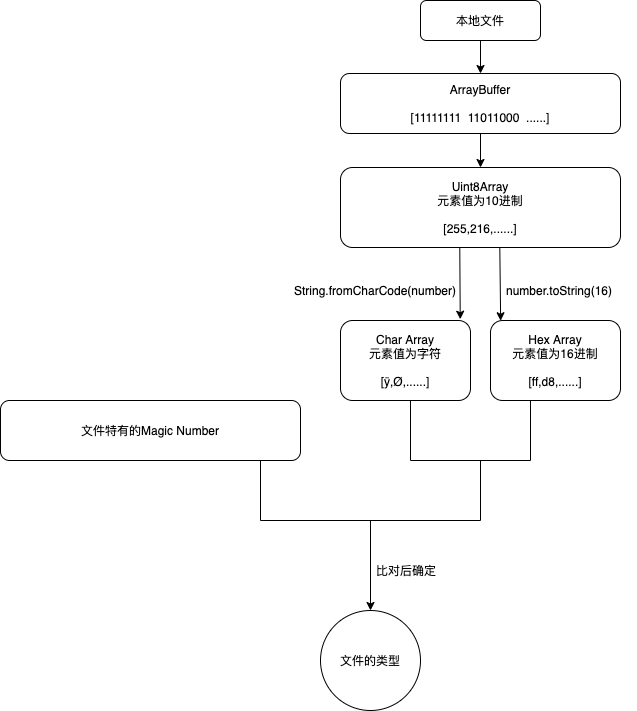

The diagram above was exported from draw.io. Its source (the exported page's mxGraphModel, read from the mxfile embedded in the PNG):
<mxGraphModel dx="1931" dy="699" grid="1" gridSize="10" guides="1" tooltips="1" connect="1" arrows="1" fold="1" page="1" pageScale="1" pageWidth="827" pageHeight="1169" math="0" shadow="0">
  <root>
    <mxCell id="WIyWlLk6GJQsqaUBKTNV-0" />
    <mxCell id="WIyWlLk6GJQsqaUBKTNV-1" parent="WIyWlLk6GJQsqaUBKTNV-0" />
    <mxCell id="WzJxKxexa3LUjGsHFSp6-15" style="edgeStyle=orthogonalEdgeStyle;rounded=0;orthogonalLoop=1;jettySize=auto;html=1;exitX=0.5;exitY=1;exitDx=0;exitDy=0;" parent="WIyWlLk6GJQsqaUBKTNV-1" source="zCfbplLc-SQVDSl4BtUS-29" edge="1">
      <mxGeometry relative="1" as="geometry">
        <mxPoint x="230" y="670" as="targetPoint" />
      </mxGeometry>
    </mxCell>
    <mxCell id="zCfbplLc-SQVDSl4BtUS-29" value="" style="shape=partialRectangle;whiteSpace=wrap;html=1;bottom=1;right=1;left=1;top=0;fillColor=none;routingCenterX=-0.5;" parent="WIyWlLk6GJQsqaUBKTNV-1" vertex="1">
      <mxGeometry x="120" y="520" width="220" height="60" as="geometry" />
    </mxCell>
    <mxCell id="zCfbplLc-SQVDSl4BtUS-26" style="edgeStyle=orthogonalEdgeStyle;rounded=0;orthogonalLoop=1;jettySize=auto;html=1;exitX=0.5;exitY=1;exitDx=0;exitDy=0;" parent="WIyWlLk6GJQsqaUBKTNV-1" source="WIyWlLk6GJQsqaUBKTNV-3" target="zCfbplLc-SQVDSl4BtUS-0" edge="1">
      <mxGeometry relative="1" as="geometry" />
    </mxCell>
    <mxCell id="WIyWlLk6GJQsqaUBKTNV-3" value="本地文件" style="rounded=1;whiteSpace=wrap;html=1;fontSize=12;glass=0;strokeWidth=1;shadow=0;" parent="WIyWlLk6GJQsqaUBKTNV-1" vertex="1">
      <mxGeometry x="280" y="60" width="120" height="40" as="geometry" />
    </mxCell>
    <mxCell id="zCfbplLc-SQVDSl4BtUS-27" style="edgeStyle=orthogonalEdgeStyle;rounded=0;orthogonalLoop=1;jettySize=auto;html=1;exitX=0.5;exitY=1;exitDx=0;exitDy=0;" parent="WIyWlLk6GJQsqaUBKTNV-1" source="zCfbplLc-SQVDSl4BtUS-0" target="zCfbplLc-SQVDSl4BtUS-23" edge="1">
      <mxGeometry relative="1" as="geometry" />
    </mxCell>
    <mxCell id="zCfbplLc-SQVDSl4BtUS-0" value="ArrayBuffer&lt;br&gt;&lt;br&gt;[11111111&amp;nbsp; 11011000&amp;nbsp; ......]" style="rounded=1;whiteSpace=wrap;html=1;" parent="WIyWlLk6GJQsqaUBKTNV-1" vertex="1">
      <mxGeometry x="200" y="133" width="280" height="60" as="geometry" />
    </mxCell>
    <mxCell id="zCfbplLc-SQVDSl4BtUS-1" value="Hex Array&lt;br&gt;元素值为16进制&lt;br&gt;&lt;br&gt;[ff,d8,......]" style="rounded=1;whiteSpace=wrap;html=1;" parent="WIyWlLk6GJQsqaUBKTNV-1" vertex="1">
      <mxGeometry x="350" y="380" width="130" height="80" as="geometry" />
    </mxCell>
    <mxCell id="zCfbplLc-SQVDSl4BtUS-5" value="文件特有的Magic Number" style="rounded=1;whiteSpace=wrap;html=1;" parent="WIyWlLk6GJQsqaUBKTNV-1" vertex="1">
      <mxGeometry x="-140" y="460" width="300" height="60" as="geometry" />
    </mxCell>
    <mxCell id="zCfbplLc-SQVDSl4BtUS-15" value="比对后确定" style="text;html=1;strokeColor=none;fillColor=none;align=center;verticalAlign=middle;whiteSpace=wrap;rounded=0;" parent="WIyWlLk6GJQsqaUBKTNV-1" vertex="1">
      <mxGeometry x="221" y="620" width="90" height="20" as="geometry" />
    </mxCell>
    <mxCell id="zCfbplLc-SQVDSl4BtUS-18" value="文件的类型" style="ellipse;whiteSpace=wrap;html=1;aspect=fixed;" parent="WIyWlLk6GJQsqaUBKTNV-1" vertex="1">
      <mxGeometry x="180" y="670" width="100" height="100" as="geometry" />
    </mxCell>
    <mxCell id="zCfbplLc-SQVDSl4BtUS-23" value="Uint8Array&lt;br&gt;&lt;span&gt;元素值为10进制&lt;br&gt;&lt;/span&gt;&lt;br&gt;[255,216,......]" style="rounded=1;whiteSpace=wrap;html=1;" parent="WIyWlLk6GJQsqaUBKTNV-1" vertex="1">
      <mxGeometry x="200" y="227" width="280" height="80" as="geometry" />
    </mxCell>
    <mxCell id="WzJxKxexa3LUjGsHFSp6-2" value="number.toString(16)" style="text;html=1;strokeColor=none;fillColor=none;align=center;verticalAlign=middle;whiteSpace=wrap;rounded=0;" parent="WIyWlLk6GJQsqaUBKTNV-1" vertex="1">
      <mxGeometry x="342" y="340" width="154" height="20" as="geometry" />
    </mxCell>
    <mxCell id="WzJxKxexa3LUjGsHFSp6-0" value="Char Array&lt;br&gt;元素值为字符&lt;br&gt;&lt;br&gt;[ÿ,Ø,......]" style="rounded=1;whiteSpace=wrap;html=1;" parent="WIyWlLk6GJQsqaUBKTNV-1" vertex="1">
      <mxGeometry x="200" y="380" width="130" height="80" as="geometry" />
    </mxCell>
    <mxCell id="WzJxKxexa3LUjGsHFSp6-7" value="String.fromCharCode(number)" style="text;html=1;strokeColor=none;fillColor=none;align=center;verticalAlign=middle;whiteSpace=wrap;rounded=0;" parent="WIyWlLk6GJQsqaUBKTNV-1" vertex="1">
      <mxGeometry x="150" y="340" width="170" height="20" as="geometry" />
    </mxCell>
    <mxCell id="WzJxKxexa3LUjGsHFSp6-10" value="" style="endArrow=classic;html=1;exitX=0.426;exitY=1;exitDx=0;exitDy=0;exitPerimeter=0;entryX=0.921;entryY=-0.016;entryDx=0;entryDy=0;entryPerimeter=0;" parent="WIyWlLk6GJQsqaUBKTNV-1" source="zCfbplLc-SQVDSl4BtUS-23" target="WzJxKxexa3LUjGsHFSp6-0" edge="1">
      <mxGeometry width="50" height="50" relative="1" as="geometry">
        <mxPoint x="300" y="320" as="sourcePoint" />
        <mxPoint x="321" y="380" as="targetPoint" />
      </mxGeometry>
    </mxCell>
    <mxCell id="WzJxKxexa3LUjGsHFSp6-11" value="" style="endArrow=classic;html=1;exitX=0.569;exitY=1.009;exitDx=0;exitDy=0;exitPerimeter=0;entryX=0.078;entryY=0.003;entryDx=0;entryDy=0;entryPerimeter=0;" parent="WIyWlLk6GJQsqaUBKTNV-1" source="zCfbplLc-SQVDSl4BtUS-23" target="zCfbplLc-SQVDSl4BtUS-1" edge="1">
      <mxGeometry width="50" height="50" relative="1" as="geometry">
        <mxPoint x="330" y="370" as="sourcePoint" />
        <mxPoint x="380" y="320" as="targetPoint" />
      </mxGeometry>
    </mxCell>
    <mxCell id="WzJxKxexa3LUjGsHFSp6-12" value="" style="shape=partialRectangle;whiteSpace=wrap;html=1;bottom=1;right=1;left=1;top=0;fillColor=none;routingCenterX=-0.5;" parent="WIyWlLk6GJQsqaUBKTNV-1" vertex="1">
      <mxGeometry x="270" y="460" width="120" height="60" as="geometry" />
    </mxCell>
  </root>
</mxGraphModel>